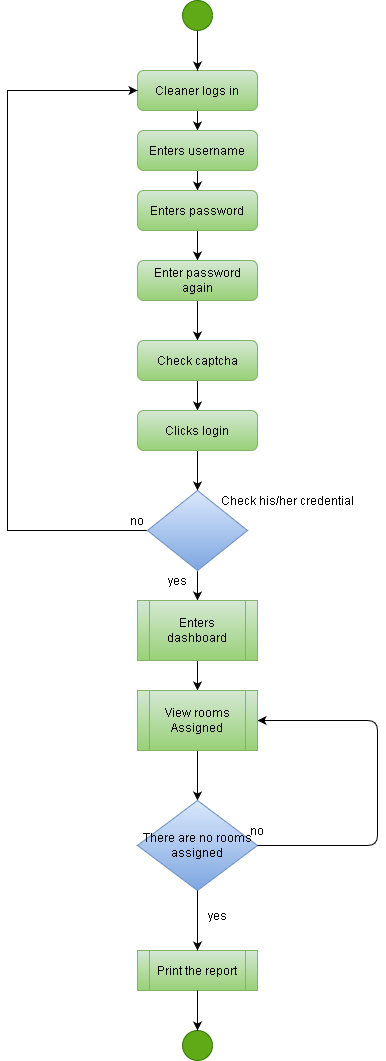

The diagram above was exported from draw.io. Its source (the exported page's mxGraphModel, read from the mxfile embedded in the PNG):
<mxGraphModel dx="1102" dy="1744" grid="1" gridSize="10" guides="1" tooltips="1" connect="1" arrows="1" fold="1" page="1" pageScale="1" pageWidth="827" pageHeight="1169" math="0" shadow="0">
  <root>
    <mxCell id="WIyWlLk6GJQsqaUBKTNV-0" />
    <mxCell id="WIyWlLk6GJQsqaUBKTNV-1" parent="WIyWlLk6GJQsqaUBKTNV-0" />
    <mxCell id="cp3nZi3jEt3OA8B8hB0h-28" value="" style="edgeStyle=orthogonalEdgeStyle;rounded=0;orthogonalLoop=1;jettySize=auto;html=1;" parent="WIyWlLk6GJQsqaUBKTNV-1" source="WIyWlLk6GJQsqaUBKTNV-3" edge="1">
      <mxGeometry relative="1" as="geometry">
        <mxPoint x="380" y="120" as="targetPoint" />
      </mxGeometry>
    </mxCell>
    <mxCell id="WIyWlLk6GJQsqaUBKTNV-3" value="Cleaner logs in" style="rounded=1;whiteSpace=wrap;html=1;fontSize=12;glass=0;strokeWidth=1;shadow=0;fillColor=#d5e8d4;strokeColor=#82b366;gradientColor=#97d077;" parent="WIyWlLk6GJQsqaUBKTNV-1" vertex="1">
      <mxGeometry x="320" y="60" width="120" height="40" as="geometry" />
    </mxCell>
    <mxCell id="cp3nZi3jEt3OA8B8hB0h-26" value="" style="edgeStyle=orthogonalEdgeStyle;rounded=0;orthogonalLoop=1;jettySize=auto;html=1;" parent="WIyWlLk6GJQsqaUBKTNV-1" source="WIyWlLk6GJQsqaUBKTNV-7" edge="1">
      <mxGeometry relative="1" as="geometry">
        <mxPoint x="380" y="180" as="targetPoint" />
      </mxGeometry>
    </mxCell>
    <mxCell id="WIyWlLk6GJQsqaUBKTNV-7" value="Enters username" style="rounded=1;whiteSpace=wrap;html=1;fontSize=12;glass=0;strokeWidth=1;shadow=0;fillColor=#d5e8d4;strokeColor=#82b366;gradientColor=#97d077;" parent="WIyWlLk6GJQsqaUBKTNV-1" vertex="1">
      <mxGeometry x="320" y="120" width="120" height="40" as="geometry" />
    </mxCell>
    <mxCell id="cp3nZi3jEt3OA8B8hB0h-27" value="" style="edgeStyle=orthogonalEdgeStyle;rounded=0;orthogonalLoop=1;jettySize=auto;html=1;" parent="WIyWlLk6GJQsqaUBKTNV-1" source="cp3nZi3jEt3OA8B8hB0h-12" edge="1">
      <mxGeometry relative="1" as="geometry">
        <mxPoint x="380" y="250" as="targetPoint" />
      </mxGeometry>
    </mxCell>
    <mxCell id="cp3nZi3jEt3OA8B8hB0h-12" value="Enters password" style="rounded=1;whiteSpace=wrap;html=1;fontSize=12;glass=0;strokeWidth=1;shadow=0;fillColor=#d5e8d4;strokeColor=#82b366;gradientColor=#97d077;" parent="WIyWlLk6GJQsqaUBKTNV-1" vertex="1">
      <mxGeometry x="320" y="180" width="120" height="40" as="geometry" />
    </mxCell>
    <mxCell id="cp3nZi3jEt3OA8B8hB0h-25" value="" style="edgeStyle=orthogonalEdgeStyle;rounded=0;orthogonalLoop=1;jettySize=auto;html=1;" parent="WIyWlLk6GJQsqaUBKTNV-1" source="cp3nZi3jEt3OA8B8hB0h-13" edge="1">
      <mxGeometry relative="1" as="geometry">
        <mxPoint x="380" y="330" as="targetPoint" />
        <Array as="points">
          <mxPoint x="380" y="310" />
          <mxPoint x="380" y="310" />
        </Array>
      </mxGeometry>
    </mxCell>
    <mxCell id="cp3nZi3jEt3OA8B8hB0h-13" value="Enter password again" style="rounded=1;whiteSpace=wrap;html=1;fontSize=12;glass=0;strokeWidth=1;shadow=0;fillColor=#d5e8d4;strokeColor=#82b366;gradientColor=#97d077;" parent="WIyWlLk6GJQsqaUBKTNV-1" vertex="1">
      <mxGeometry x="320" y="250" width="120" height="40" as="geometry" />
    </mxCell>
    <mxCell id="cp3nZi3jEt3OA8B8hB0h-24" value="" style="edgeStyle=orthogonalEdgeStyle;rounded=0;orthogonalLoop=1;jettySize=auto;html=1;" parent="WIyWlLk6GJQsqaUBKTNV-1" edge="1">
      <mxGeometry relative="1" as="geometry">
        <mxPoint x="380" y="370" as="sourcePoint" />
        <mxPoint x="380" y="400" as="targetPoint" />
      </mxGeometry>
    </mxCell>
    <mxCell id="cp3nZi3jEt3OA8B8hB0h-23" value="" style="edgeStyle=orthogonalEdgeStyle;rounded=0;orthogonalLoop=1;jettySize=auto;html=1;" parent="WIyWlLk6GJQsqaUBKTNV-1" source="cp3nZi3jEt3OA8B8hB0h-18" edge="1">
      <mxGeometry relative="1" as="geometry">
        <mxPoint x="380" y="480" as="targetPoint" />
      </mxGeometry>
    </mxCell>
    <mxCell id="cp3nZi3jEt3OA8B8hB0h-18" value="Clicks login" style="rounded=1;whiteSpace=wrap;html=1;fontSize=12;glass=0;strokeWidth=1;shadow=0;fillColor=#d5e8d4;strokeColor=#82b366;gradientColor=#97d077;" parent="WIyWlLk6GJQsqaUBKTNV-1" vertex="1">
      <mxGeometry x="320" y="400" width="120" height="40" as="geometry" />
    </mxCell>
    <mxCell id="cp3nZi3jEt3OA8B8hB0h-21" value="" style="edgeStyle=orthogonalEdgeStyle;rounded=0;orthogonalLoop=1;jettySize=auto;html=1;" parent="WIyWlLk6GJQsqaUBKTNV-1" source="cp3nZi3jEt3OA8B8hB0h-19" edge="1">
      <mxGeometry relative="1" as="geometry">
        <mxPoint x="380" y="590" as="targetPoint" />
      </mxGeometry>
    </mxCell>
    <mxCell id="27iiKiIXXyBYADKTfRwH-27" value="" style="edgeStyle=orthogonalEdgeStyle;rounded=0;orthogonalLoop=1;jettySize=auto;html=1;entryX=0;entryY=0.5;entryDx=0;entryDy=0;" parent="WIyWlLk6GJQsqaUBKTNV-1" source="cp3nZi3jEt3OA8B8hB0h-19" target="WIyWlLk6GJQsqaUBKTNV-3" edge="1">
      <mxGeometry relative="1" as="geometry">
        <mxPoint x="190" y="140" as="targetPoint" />
        <Array as="points">
          <mxPoint x="190" y="520" />
          <mxPoint x="190" y="80" />
        </Array>
      </mxGeometry>
    </mxCell>
    <mxCell id="cp3nZi3jEt3OA8B8hB0h-19" value="" style="rhombus;whiteSpace=wrap;html=1;fillColor=#dae8fc;strokeColor=#6c8ebf;gradientColor=#7ea6e0;" parent="WIyWlLk6GJQsqaUBKTNV-1" vertex="1">
      <mxGeometry x="330" y="480" width="100" height="80" as="geometry" />
    </mxCell>
    <mxCell id="cp3nZi3jEt3OA8B8hB0h-31" value="" style="edgeStyle=orthogonalEdgeStyle;rounded=0;orthogonalLoop=1;jettySize=auto;html=1;" parent="WIyWlLk6GJQsqaUBKTNV-1" source="cp3nZi3jEt3OA8B8hB0h-29" edge="1">
      <mxGeometry relative="1" as="geometry">
        <mxPoint x="380" y="680" as="targetPoint" />
      </mxGeometry>
    </mxCell>
    <mxCell id="cp3nZi3jEt3OA8B8hB0h-29" value="Enters dashboard" style="shape=process;whiteSpace=wrap;html=1;backgroundOutline=1;fillColor=#d5e8d4;strokeColor=#82b366;gradientColor=#97d077;" parent="WIyWlLk6GJQsqaUBKTNV-1" vertex="1">
      <mxGeometry x="320" y="590" width="120" height="60" as="geometry" />
    </mxCell>
    <mxCell id="27iiKiIXXyBYADKTfRwH-8" value="" style="edgeStyle=orthogonalEdgeStyle;rounded=0;orthogonalLoop=1;jettySize=auto;html=1;exitX=0.5;exitY=1;exitDx=0;exitDy=0;" parent="WIyWlLk6GJQsqaUBKTNV-1" source="27iiKiIXXyBYADKTfRwH-9" edge="1">
      <mxGeometry relative="1" as="geometry">
        <mxPoint x="380" y="790" as="targetPoint" />
        <mxPoint x="454" y="780" as="sourcePoint" />
      </mxGeometry>
    </mxCell>
    <mxCell id="27iiKiIXXyBYADKTfRwH-0" value="There are no rooms assigned" style="rhombus;whiteSpace=wrap;html=1;fillColor=#dae8fc;strokeColor=#6c8ebf;gradientColor=#7ea6e0;" parent="WIyWlLk6GJQsqaUBKTNV-1" vertex="1">
      <mxGeometry x="320" y="790" width="120" height="90" as="geometry" />
    </mxCell>
    <mxCell id="I8Ymu1-YZelSBlZ0YFmF-1" value="Check captcha" style="rounded=1;whiteSpace=wrap;html=1;fontSize=12;glass=0;strokeWidth=1;shadow=0;fillColor=#d5e8d4;strokeColor=#82b366;gradientColor=#97d077;" parent="WIyWlLk6GJQsqaUBKTNV-1" vertex="1">
      <mxGeometry x="320" y="330" width="120" height="40" as="geometry" />
    </mxCell>
    <mxCell id="27iiKiIXXyBYADKTfRwH-6" value="" style="endArrow=classic;html=1;entryX=1;entryY=0.5;entryDx=0;entryDy=0;exitX=1;exitY=0.5;exitDx=0;exitDy=0;" parent="WIyWlLk6GJQsqaUBKTNV-1" source="27iiKiIXXyBYADKTfRwH-0" target="27iiKiIXXyBYADKTfRwH-9" edge="1">
      <mxGeometry width="50" height="50" relative="1" as="geometry">
        <mxPoint x="550" y="870" as="sourcePoint" />
        <mxPoint x="560" y="620" as="targetPoint" />
        <Array as="points">
          <mxPoint x="560" y="835" />
          <mxPoint x="560" y="710" />
        </Array>
      </mxGeometry>
    </mxCell>
    <mxCell id="27iiKiIXXyBYADKTfRwH-9" value="View rooms Assigned" style="shape=process;whiteSpace=wrap;html=1;backgroundOutline=1;fillColor=#d5e8d4;strokeColor=#82b366;gradientColor=#97d077;" parent="WIyWlLk6GJQsqaUBKTNV-1" vertex="1">
      <mxGeometry x="320" y="680" width="120" height="60" as="geometry" />
    </mxCell>
    <mxCell id="27iiKiIXXyBYADKTfRwH-10" value="Print the report" style="shape=process;whiteSpace=wrap;html=1;backgroundOutline=1;fillColor=#d5e8d4;strokeColor=#82b366;gradientColor=#97d077;" parent="WIyWlLk6GJQsqaUBKTNV-1" vertex="1">
      <mxGeometry x="320" y="940" width="120" height="40" as="geometry" />
    </mxCell>
    <mxCell id="27iiKiIXXyBYADKTfRwH-14" value="yes" style="text;html=1;strokeColor=none;fillColor=none;align=center;verticalAlign=middle;whiteSpace=wrap;rounded=0;" parent="WIyWlLk6GJQsqaUBKTNV-1" vertex="1">
      <mxGeometry x="380" y="895" width="40" height="20" as="geometry" />
    </mxCell>
    <mxCell id="27iiKiIXXyBYADKTfRwH-15" value="no" style="text;html=1;strokeColor=none;fillColor=none;align=center;verticalAlign=middle;whiteSpace=wrap;rounded=0;" parent="WIyWlLk6GJQsqaUBKTNV-1" vertex="1">
      <mxGeometry x="420" y="810" width="40" height="20" as="geometry" />
    </mxCell>
    <mxCell id="27iiKiIXXyBYADKTfRwH-16" value="yes" style="text;html=1;strokeColor=none;fillColor=none;align=center;verticalAlign=middle;whiteSpace=wrap;rounded=0;" parent="WIyWlLk6GJQsqaUBKTNV-1" vertex="1">
      <mxGeometry x="340" y="560" width="40" height="20" as="geometry" />
    </mxCell>
    <mxCell id="27iiKiIXXyBYADKTfRwH-17" value="no" style="text;html=1;strokeColor=none;fillColor=none;align=center;verticalAlign=middle;whiteSpace=wrap;rounded=0;" parent="WIyWlLk6GJQsqaUBKTNV-1" vertex="1">
      <mxGeometry x="300" y="500" width="40" height="20" as="geometry" />
    </mxCell>
    <mxCell id="27iiKiIXXyBYADKTfRwH-23" value="" style="ellipse;whiteSpace=wrap;html=1;aspect=fixed;fillColor=#60a917;strokeColor=#2D7600;fontColor=#ffffff;" parent="WIyWlLk6GJQsqaUBKTNV-1" vertex="1">
      <mxGeometry x="365" y="1020" width="30" height="30" as="geometry" />
    </mxCell>
    <mxCell id="27iiKiIXXyBYADKTfRwH-25" value="" style="edgeStyle=orthogonalEdgeStyle;rounded=0;orthogonalLoop=1;jettySize=auto;html=1;" parent="WIyWlLk6GJQsqaUBKTNV-1" source="27iiKiIXXyBYADKTfRwH-24" target="WIyWlLk6GJQsqaUBKTNV-3" edge="1">
      <mxGeometry relative="1" as="geometry" />
    </mxCell>
    <mxCell id="27iiKiIXXyBYADKTfRwH-24" value="" style="ellipse;whiteSpace=wrap;html=1;aspect=fixed;fillColor=#60a917;strokeColor=#2D7600;fontColor=#ffffff;" parent="WIyWlLk6GJQsqaUBKTNV-1" vertex="1">
      <mxGeometry x="365" y="-10" width="30" height="30" as="geometry" />
    </mxCell>
    <mxCell id="CYoLTP0ZDchClvwk-wN--5" value="" style="endArrow=classic;html=1;exitX=0.5;exitY=1;exitDx=0;exitDy=0;" parent="WIyWlLk6GJQsqaUBKTNV-1" source="27iiKiIXXyBYADKTfRwH-0" edge="1">
      <mxGeometry width="50" height="50" relative="1" as="geometry">
        <mxPoint x="380" y="960" as="sourcePoint" />
        <mxPoint x="380" y="940" as="targetPoint" />
      </mxGeometry>
    </mxCell>
    <mxCell id="CYoLTP0ZDchClvwk-wN--8" value="" style="endArrow=classic;html=1;exitX=0.5;exitY=1;exitDx=0;exitDy=0;entryX=0.5;entryY=0;entryDx=0;entryDy=0;" parent="WIyWlLk6GJQsqaUBKTNV-1" source="27iiKiIXXyBYADKTfRwH-10" target="27iiKiIXXyBYADKTfRwH-23" edge="1">
      <mxGeometry width="50" height="50" relative="1" as="geometry">
        <mxPoint x="375" y="1040" as="sourcePoint" />
        <mxPoint x="425" y="990" as="targetPoint" />
      </mxGeometry>
    </mxCell>
    <mxCell id="PHKJPQNA5bB_Z-h21YXc-1" value="Check his/her credential" style="text;html=1;align=center;verticalAlign=middle;resizable=0;points=[];autosize=1;" parent="WIyWlLk6GJQsqaUBKTNV-1" vertex="1">
      <mxGeometry x="395" y="480" width="150" height="20" as="geometry" />
    </mxCell>
  </root>
</mxGraphModel>